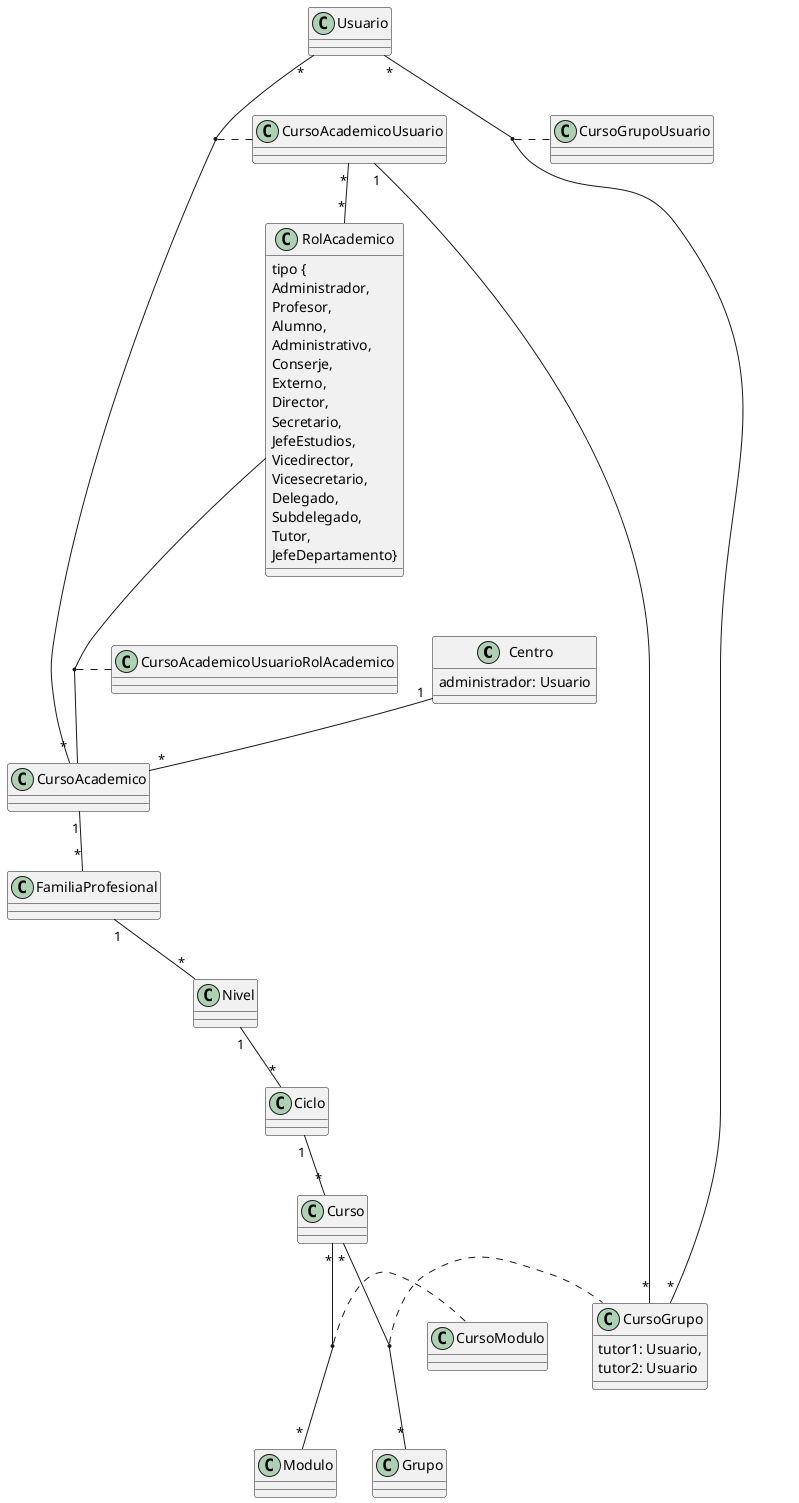

The diagram above was rendered by PlantUML. Its source (embedded in the PNG):
@startuml
Centro "1" -- "*" CursoAcademico
CursoAcademico "1" -- "*" FamiliaProfesional
FamiliaProfesional "1" -- "*" Nivel
Nivel "1" -- "*" Ciclo
Ciclo "1" -- "*" Curso

Curso "*" -- "*" Grupo
(Curso, Grupo) . CursoGrupo

Curso "*" -- "*" Modulo
(Curso, Modulo) . CursoModulo

Usuario "*" -- "*" CursoAcademico
(Usuario, CursoAcademico) . CursoAcademicoUsuario

Usuario "*" -- "*" CursoGrupo
(Usuario, CursoGrupo) . CursoGrupoUsuario

CursoAcademicoUsuario "1" -- "*" CursoGrupo

CursoAcademicoUsuario "*" -- "*" RolAcademico
(RolAcademico, CursoAcademico) . CursoAcademicoUsuarioRolAcademico

class Centro {
    administrador: Usuario
}

class CursoAcademico {
}

class FamiliaProfesional {
}

class Nivel {
}

class Ciclo {
}

class Curso {
}

class Grupo {
}

class Modulo {
}


class Usuario {
}

class CursoAcademicoUsuario {
}

class RolAcademico {
    tipo {
    Administrador,
    Profesor,
    Alumno,
    Administrativo,
    Conserje,
    Externo,
    Director,
    Secretario,
    JefeEstudios,
    Vicedirector,
    Vicesecretario,
    Delegado,
    Subdelegado,
    Tutor,
    JefeDepartamento}
}

class CursoGrupo {
    tutor1: Usuario,
    tutor2: Usuario
}
@enduml